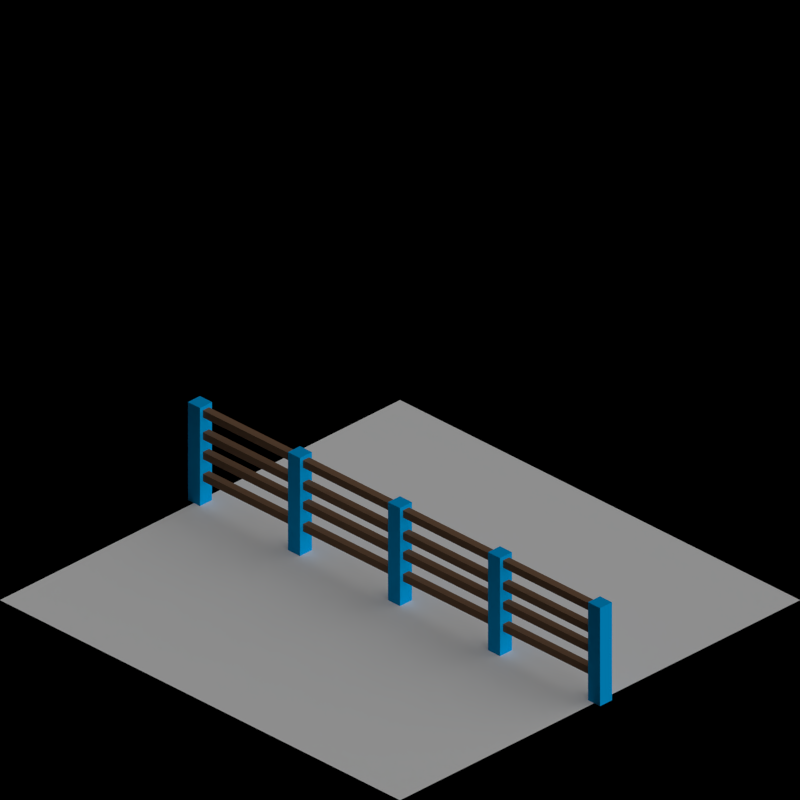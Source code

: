 # Source: rail_fences.blend  (saved by Blender 2.63.0; exported with 4.5.12 LTS)
import bpy
from mathutils import Matrix  # noqa: F401  (used for matrix-valued properties, if any)

bpy.ops.wm.read_factory_settings(use_empty=True)
scene = bpy.context.scene
scene.name = 'Scene'

# ---- collections
col_collection_1 = bpy.data.collections.new('Collection 1'); scene.collection.children.link(col_collection_1)
col_collection_2 = bpy.data.collections.new('Collection 2'); scene.collection.children.link(col_collection_2)

# ---- materials (node trees are filled in below, after node groups)
mat_wood_mid = bpy.data.materials.new('Wood_Mid')
mat_wood_mid.alpha_threshold = 0.0
mat_wood_mid.use_transparent_shadow = False
mat_wood_mid.diffuse_color = (0.196, 0.1104, 0.06447, 1.0)
mat_wood_mid.specular_color = (0.3185, 0.273, 0.2172)
mat_wood_mid.roughness = 0.5
mat_wood_mid.specular_intensity = 0.1
mat_wood_mid.line_color = (0.0, 0.0, 0.0, 1.0)
mat_cc_normal = bpy.data.materials.new('CC_Normal')
mat_cc_normal.alpha_threshold = 0.0
mat_cc_normal.use_transparent_shadow = False
mat_cc_normal.diffuse_color = (0.0, 0.376, 0.827, 1.0)
mat_cc_normal.roughness = 0.5
mat_cc_normal.specular_intensity = 0.2
mat_cc_normal.line_color = (0.0, 0.0, 0.0, 1.0)
mat_special_shadowonly = bpy.data.materials.new('Special_ShadowOnly')

# ---- material node trees

# ---- world
world_world = bpy.data.worlds.new('World'); scene.world = world_world
world_world.color = (0.0, 0.0, 0.0)
world_world.use_sun_shadow = False
world_world.sun_shadow_jitter_overblur = 0.0
world_world.cycles.sampling_method = 'MANUAL'
world_world.cycles.sample_map_resolution = 256
world_world.light_settings.ao_factor = 0.5

# ---- cameras
cam_camera = bpy.data.cameras.new('Camera')
cam_camera.type = 'ORTHO'
cam_camera.clip_end = 100.0
cam_camera.lens = 35.0
cam_camera.sensor_width = 32.0
cam_camera.sensor_height = 18.0
cam_camera.ortho_scale = 2.828
cam_camera.dof.focus_distance = 0.0
cam_camera.dof.aperture_fstop = 128.0

# ---- lights
light_lamp = bpy.data.lights.new('Lamp', 'SUN')
light_lamp.transmission_factor = 0.0
light_lamp.cutoff_distance = 30.0
light_lamp.use_shadow = False
light_lamp.angle = 1.571
light_lamp.energy = 1.0
light_lamp.shadow_buffer_clip_start = 1.001
light_lamp.shadow_soft_size = 1.0
light_lamp.shadow_cascade_max_distance = 1000.0
light_lamp.cycles.use_multiple_importance_sampling = False
light_lamp_001 = bpy.data.lights.new('Lamp.001', 'SUN')
light_lamp_001.transmission_factor = 0.0
light_lamp_001.cutoff_distance = 30.0
light_lamp_001.angle = 1.571
light_lamp_001.energy = 1.0
light_lamp_001.shadow_buffer_clip_start = 1.001
light_lamp_001.shadow_soft_size = 1.0
light_lamp_001.shadow_cascade_max_distance = 1000.0
light_lamp_001.cycles.use_multiple_importance_sampling = False

# ---- meshes
me_cube_002 = bpy.data.meshes.new('Cube.002')
me_cube_002.from_pydata([(-41.2, 38.8, 0.0), (-41.2, 41.2, 0.0), (-38.8, 41.2, 0.0), (-38.8, 38.8, 0.0), (-41.2, 38.8, 16.0), (-41.2, 41.2, 16.0), (-38.8, 41.2, 16.0), (-38.8, 38.8, 16.0), (-21.2, 18.8, 0.0), (-21.2, 21.2, 0.0), (-18.8, 21.2, 0.0), (-18.8, 18.8, 0.0), (-21.2, 18.8, 16.0), (-21.2, 21.2, 16.0), (-18.8, 21.2, 16.0), (-18.8, 18.8, 16.0), (-1.2, -1.2, 0.0), (-1.2, 1.2, 0.0), (1.2, 1.2, 0.0), (1.2, -1.2, 0.0), (-1.2, -1.2, 16.0), (-1.2, 1.2, 16.0), (1.2, 1.2, 16.0), (1.2, -1.2, 16.0), (18.8, -21.2, 0.0), (18.8, -18.8, 0.0), (21.2, -18.8, 0.0), (21.2, -21.2, 0.0), (18.8, -21.2, 16.0), (18.8, -18.8, 16.0), (21.2, -18.8, 16.0), (21.2, -21.2, 16.0), (38.8, -41.2, 0.0), (38.8, -38.8, 0.0), (41.2, -38.8, 0.0), (41.2, -41.2, 0.0), (38.8, -41.2, 16.0), (38.8, -38.8, 16.0), (41.2, -38.8, 16.0), (41.2, -41.2, 16.0), (-40.42, 39.58, 14.2), (-40.42, 39.58, 15.4), (-39.58, 40.42, 15.4), (-39.58, 40.42, 14.2), (39.58, -40.42, 14.2), (39.58, -40.42, 15.4), (40.42, -39.58, 15.4), (40.42, -39.58, 14.2), (-40.42, 39.58, 10.6), (-40.42, 39.58, 11.8), (-39.58, 40.42, 11.8), (-39.58, 40.42, 10.6), (39.58, -40.42, 10.6), (39.58, -40.42, 11.8), (40.42, -39.58, 11.8), (40.42, -39.58, 10.6), (-40.42, 39.58, 7.4), (-40.42, 39.58, 8.6), (-39.58, 40.42, 8.6), (-39.58, 40.42, 7.4), (39.58, -40.42, 7.4), (39.58, -40.42, 8.6), (40.42, -39.58, 8.6), (40.42, -39.58, 7.4), (-40.42, 39.58, 3.8), (-40.42, 39.58, 5.0), (-39.58, 40.42, 5.0), (-39.58, 40.42, 3.8), (39.58, -40.42, 3.8), (39.58, -40.42, 5.0), (40.42, -39.58, 5.0), (40.42, -39.58, 3.8)], [], [(4, 5, 1, 0), (5, 6, 2, 1), (6, 7, 3, 2), (7, 4, 0, 3), (0, 1, 2, 3), (7, 6, 5, 4), (12, 13, 9, 8), (13, 14, 10, 9), (14, 15, 11, 10), (15, 12, 8, 11), (8, 9, 10, 11), (15, 14, 13, 12), (20, 21, 17, 16), (21, 22, 18, 17), (22, 23, 19, 18), (23, 20, 16, 19), (16, 17, 18, 19), (23, 22, 21, 20), (28, 29, 25, 24), (29, 30, 26, 25), (30, 31, 27, 26), (31, 28, 24, 27), (24, 25, 26, 27), (31, 30, 29, 28), (36, 37, 33, 32), (37, 38, 34, 33), (38, 39, 35, 34), (39, 36, 32, 35), (32, 33, 34, 35), (39, 38, 37, 36), (43, 40, 41, 42), (47, 46, 45, 44), (45, 46, 42, 41), (46, 47, 43, 42), (47, 44, 40, 43), (44, 45, 41, 40), (51, 48, 49, 50), (55, 54, 53, 52), (53, 54, 50, 49), (54, 55, 51, 50), (55, 52, 48, 51), (52, 53, 49, 48), (59, 56, 57, 58), (63, 62, 61, 60), (61, 62, 58, 57), (62, 63, 59, 58), (63, 60, 56, 59), (60, 61, 57, 56), (67, 64, 65, 66), (71, 70, 69, 68), (69, 70, 66, 65), (70, 71, 67, 66), (71, 68, 64, 67), (68, 69, 65, 64)])
me_cube_002.polygons.foreach_set('material_index', [1, 1, 1, 1, 1, 1, 1, 1, 1, 1, 1, 1, 1, 1, 1, 1, 1, 1, 1, 1, 1, 1, 1, 1, 1, 1, 1, 1, 1, 1, 0, 0, 0, 0, 0, 0, 0, 0, 0, 0, 0, 0, 0, 0, 0, 0, 0, 0, 0, 0, 0, 0, 0, 0])
me_cube_002.materials.append(mat_wood_mid)
me_cube_002.materials.append(mat_cc_normal)
me_cube_002.use_remesh_preserve_volume = False
me_cube_002.use_remesh_preserve_attributes = False
me_cube_002.use_mirror_vertex_groups = False
me_cube_002.update()
me_plane_003 = bpy.data.meshes.new('Plane.003')
me_plane_003.from_pydata([(1.0, -1.0, 0.0), (-1.0, -1.0, 0.5), (1.0, 1.0, 0.0), (-1.0, 1.0, 0.5)], [], [(2, 3, 1, 0)])
me_plane_003.materials.append(mat_special_shadowonly)
me_plane_003.use_remesh_preserve_volume = False
me_plane_003.use_remesh_preserve_attributes = False
me_plane_003.use_mirror_vertex_groups = False
me_plane_003.update()
me_cube_001 = bpy.data.meshes.new('Cube.001')
me_cube_001.from_pydata([(-1.2, 38.8, 20.0), (-1.2, 41.2, 20.0), (1.2, 41.2, 20.0), (1.2, 38.8, 20.0), (-1.2, 38.8, 36.0), (-1.2, 41.2, 36.0), (1.2, 41.2, 36.0), (1.2, 38.8, 36.0), (-1.2, 18.8, 14.8), (-1.2, 21.2, 14.8), (1.2, 21.2, 14.8), (1.2, 18.8, 14.8), (-1.2, 18.8, 30.8), (-1.2, 21.2, 30.8), (1.2, 21.2, 30.8), (1.2, 18.8, 30.8), (-1.2, -1.2, 10.0), (-1.2, 1.2, 10.0), (1.2, 1.2, 10.0), (1.2, -1.2, 10.0), (-1.2, -1.2, 26.0), (-1.2, 1.2, 26.0), (1.2, 1.2, 26.0), (1.2, -1.2, 26.0), (-1.2, -21.2, 5.2), (-1.2, -18.8, 5.2), (1.2, -18.8, 5.2), (1.2, -21.2, 5.2), (-1.2, -21.2, 21.2), (-1.2, -18.8, 21.2), (1.2, -18.8, 21.2), (1.2, -21.2, 21.2), (-1.2, -41.2, 0.0), (-1.2, -38.8, 0.0), (1.2, -38.8, 0.0), (1.2, -41.2, 0.0), (-1.2, -41.2, 16.0), (-1.2, -38.8, 16.0), (1.2, -38.8, 16.0), (1.2, -41.2, 16.0), (-0.6, 40.0, 34.2), (-0.6, 40.0, 35.4), (0.6, 40.0, 35.4), (0.6, 40.0, 34.2), (-0.6, -40.0, 14.2), (-0.6, -40.0, 15.4), (0.6, -40.0, 15.4), (0.6, -40.0, 14.2), (-0.6, 40.0, 30.6), (-0.6, 40.0, 31.8), (0.6, 40.0, 31.8), (0.6, 40.0, 30.6), (-0.6, -40.0, 10.6), (-0.6, -40.0, 11.8), (0.6, -40.0, 11.8), (0.6, -40.0, 10.6), (-0.6, 40.0, 27.4), (-0.6, 40.0, 28.6), (0.6, 40.0, 28.6), (0.6, 40.0, 27.4), (-0.6, -40.0, 7.4), (-0.6, -40.0, 8.6), (0.6, -40.0, 8.6), (0.6, -40.0, 7.4), (-0.6, 40.0, 23.8), (-0.6, 40.0, 25.0), (0.6, 40.0, 25.0), (0.6, 40.0, 23.8), (-0.6, -40.0, 3.8), (-0.6, -40.0, 5.0), (0.6, -40.0, 5.0), (0.6, -40.0, 3.8)], [], [(4, 5, 1, 0), (5, 6, 2, 1), (6, 7, 3, 2), (7, 4, 0, 3), (0, 1, 2, 3), (7, 6, 5, 4), (12, 13, 9, 8), (13, 14, 10, 9), (14, 15, 11, 10), (15, 12, 8, 11), (8, 9, 10, 11), (15, 14, 13, 12), (20, 21, 17, 16), (21, 22, 18, 17), (22, 23, 19, 18), (23, 20, 16, 19), (16, 17, 18, 19), (23, 22, 21, 20), (28, 29, 25, 24), (29, 30, 26, 25), (30, 31, 27, 26), (31, 28, 24, 27), (24, 25, 26, 27), (31, 30, 29, 28), (36, 37, 33, 32), (37, 38, 34, 33), (38, 39, 35, 34), (39, 36, 32, 35), (32, 33, 34, 35), (39, 38, 37, 36), (43, 40, 41, 42), (47, 46, 45, 44), (45, 46, 42, 41), (46, 47, 43, 42), (47, 44, 40, 43), (44, 45, 41, 40), (51, 48, 49, 50), (55, 54, 53, 52), (53, 54, 50, 49), (54, 55, 51, 50), (55, 52, 48, 51), (52, 53, 49, 48), (59, 56, 57, 58), (63, 62, 61, 60), (61, 62, 58, 57), (62, 63, 59, 58), (63, 60, 56, 59), (60, 61, 57, 56), (67, 64, 65, 66), (71, 70, 69, 68), (69, 70, 66, 65), (70, 71, 67, 66), (71, 68, 64, 67), (68, 69, 65, 64)])
me_cube_001.polygons.foreach_set('material_index', [1, 1, 1, 1, 1, 1, 1, 1, 1, 1, 1, 1, 1, 1, 1, 1, 1, 1, 1, 1, 1, 1, 1, 1, 1, 1, 1, 1, 1, 1, 0, 0, 0, 0, 0, 0, 0, 0, 0, 0, 0, 0, 0, 0, 0, 0, 0, 0, 0, 0, 0, 0, 0, 0])
me_cube_001.materials.append(mat_wood_mid)
me_cube_001.materials.append(mat_cc_normal)
me_cube_001.use_remesh_preserve_volume = False
me_cube_001.use_remesh_preserve_attributes = False
me_cube_001.use_mirror_vertex_groups = False
me_cube_001.update()
me_plane_002 = bpy.data.meshes.new('Plane.002')
me_plane_002.from_pydata([(1.0, -1.0, 0.0), (-1.0, -1.0, 0.0), (1.0, 1.0, 0.0), (-1.0, 1.0, 0.0)], [], [(2, 3, 1, 0)])
me_plane_002.materials.append(mat_special_shadowonly)
me_plane_002.use_remesh_preserve_volume = False
me_plane_002.use_remesh_preserve_attributes = False
me_plane_002.use_mirror_vertex_groups = False
me_plane_002.update()
me_cube = bpy.data.meshes.new('Cube')
me_cube.from_pydata([(-1.2, 38.8, 0.0), (-1.2, 41.2, 0.0), (1.2, 41.2, 0.0), (1.2, 38.8, 0.0), (-1.2, 38.8, 16.0), (-1.2, 41.2, 16.0), (1.2, 41.2, 16.0), (1.2, 38.8, 16.0), (-1.2, 18.8, 0.0), (-1.2, 21.2, 0.0), (1.2, 21.2, 0.0), (1.2, 18.8, 0.0), (-1.2, 18.8, 16.0), (-1.2, 21.2, 16.0), (1.2, 21.2, 16.0), (1.2, 18.8, 16.0), (-1.2, -1.2, 0.0), (-1.2, 1.2, 0.0), (1.2, 1.2, 0.0), (1.2, -1.2, 0.0), (-1.2, -1.2, 16.0), (-1.2, 1.2, 16.0), (1.2, 1.2, 16.0), (1.2, -1.2, 16.0), (-1.2, -21.2, 0.0), (-1.2, -18.8, 0.0), (1.2, -18.8, 0.0), (1.2, -21.2, 0.0), (-1.2, -21.2, 16.0), (-1.2, -18.8, 16.0), (1.2, -18.8, 16.0), (1.2, -21.2, 16.0), (-1.2, -41.2, 0.0), (-1.2, -38.8, 0.0), (1.2, -38.8, 0.0), (1.2, -41.2, 0.0), (-1.2, -41.2, 16.0), (-1.2, -38.8, 16.0), (1.2, -38.8, 16.0), (1.2, -41.2, 16.0), (-0.6, 40.0, 14.2), (-0.6, 40.0, 15.4), (0.6, 40.0, 15.4), (0.6, 40.0, 14.2), (-0.6, -40.0, 14.2), (-0.6, -40.0, 15.4), (0.6, -40.0, 15.4), (0.6, -40.0, 14.2), (-0.6, 40.0, 10.6), (-0.6, 40.0, 11.8), (0.6, 40.0, 11.8), (0.6, 40.0, 10.6), (-0.6, -40.0, 10.6), (-0.6, -40.0, 11.8), (0.6, -40.0, 11.8), (0.6, -40.0, 10.6), (-0.6, 40.0, 7.4), (-0.6, 40.0, 8.6), (0.6, 40.0, 8.6), (0.6, 40.0, 7.4), (-0.6, -40.0, 7.4), (-0.6, -40.0, 8.6), (0.6, -40.0, 8.6), (0.6, -40.0, 7.4), (-0.6, 40.0, 3.8), (-0.6, 40.0, 5.0), (0.6, 40.0, 5.0), (0.6, 40.0, 3.8), (-0.6, -40.0, 3.8), (-0.6, -40.0, 5.0), (0.6, -40.0, 5.0), (0.6, -40.0, 3.8)], [], [(4, 5, 1, 0), (5, 6, 2, 1), (6, 7, 3, 2), (7, 4, 0, 3), (0, 1, 2, 3), (7, 6, 5, 4), (12, 13, 9, 8), (13, 14, 10, 9), (14, 15, 11, 10), (15, 12, 8, 11), (8, 9, 10, 11), (15, 14, 13, 12), (20, 21, 17, 16), (21, 22, 18, 17), (22, 23, 19, 18), (23, 20, 16, 19), (16, 17, 18, 19), (23, 22, 21, 20), (28, 29, 25, 24), (29, 30, 26, 25), (30, 31, 27, 26), (31, 28, 24, 27), (24, 25, 26, 27), (31, 30, 29, 28), (36, 37, 33, 32), (37, 38, 34, 33), (38, 39, 35, 34), (39, 36, 32, 35), (32, 33, 34, 35), (39, 38, 37, 36), (43, 40, 41, 42), (47, 46, 45, 44), (45, 46, 42, 41), (46, 47, 43, 42), (47, 44, 40, 43), (44, 45, 41, 40), (51, 48, 49, 50), (55, 54, 53, 52), (53, 54, 50, 49), (54, 55, 51, 50), (55, 52, 48, 51), (52, 53, 49, 48), (59, 56, 57, 58), (63, 62, 61, 60), (61, 62, 58, 57), (62, 63, 59, 58), (63, 60, 56, 59), (60, 61, 57, 56), (67, 64, 65, 66), (71, 70, 69, 68), (69, 70, 66, 65), (70, 71, 67, 66), (71, 68, 64, 67), (68, 69, 65, 64)])
me_cube.polygons.foreach_set('material_index', [1, 1, 1, 1, 1, 1, 1, 1, 1, 1, 1, 1, 1, 1, 1, 1, 1, 1, 1, 1, 1, 1, 1, 1, 1, 1, 1, 1, 1, 1, 0, 0, 0, 0, 0, 0, 0, 0, 0, 0, 0, 0, 0, 0, 0, 0, 0, 0, 0, 0, 0, 0, 0, 0])
me_cube.materials.append(mat_wood_mid)
me_cube.materials.append(mat_cc_normal)
me_cube.use_remesh_preserve_volume = False
me_cube.use_remesh_preserve_attributes = False
me_cube.use_mirror_vertex_groups = False
me_cube.update()

# ---- objects
ob_rotationcontrol = bpy.data.objects.new('RotationControl', None)
ob_cameratarget = bpy.data.objects.new('CameraTarget', None)
ob_camera = bpy.data.objects.new('Camera', cam_camera)
ob_lamp = bpy.data.objects.new('Lamp', light_lamp)
ob_cameratarget_1 = bpy.data.objects.new('CameraTarget', None)
ob_cube_002 = bpy.data.objects.new('Cube.002', me_cube_002)
ob_plane_002 = bpy.data.objects.new('Plane.002', me_plane_003)
ob_cube_001 = bpy.data.objects.new('Cube.001', me_cube_001)
ob_plane_001 = bpy.data.objects.new('Plane.001', me_plane_002)
ob_cube = bpy.data.objects.new('Cube', me_cube)
ob_plane = bpy.data.objects.new('Plane', me_plane_002)
ob_lamp_001 = bpy.data.objects.new('Lamp.001', light_lamp_001)

# ---- transforms, parenting, visibility, modifiers, constraints
ob_rotationcontrol.location = (0.0, 0.0, 0.0)
ob_rotationcontrol.empty_image_offset = (0.0, 0.0)
ob_rotationcontrol.lineart.crease_threshold = 0.0
ob_cameratarget.parent = ob_rotationcontrol
ob_cameratarget.location = (0.0, 0.0, 0.817)
ob_cameratarget.empty_image_offset = (0.0, 0.0)
ob_cameratarget.lineart.crease_threshold = 0.0
ob_camera.parent = ob_cameratarget
ob_camera.location = (1.0, 1.0, 0.817)
ob_camera.rotation_euler = (1.109, 0.01082, 0.8149)
ob_camera.lock_rotations_4d = False
ob_camera.empty_display_type = 'ARROWS'
ob_camera.color = (0.0, 0.0, 0.0, 0.0)
ob_camera.display_type = 'WIRE'
ob_camera.lineart.crease_threshold = 0.0
_c = ob_camera.constraints.new('TRACK_TO'); _c.name = 'TrackTo'
_c.target = ob_cameratarget
ob_lamp.parent = ob_rotationcontrol
ob_lamp.location = (-1.0, 2.0, 0.8)
ob_lamp.lock_rotations_4d = False
ob_lamp.empty_display_type = 'ARROWS'
ob_lamp.color = (0.0, 0.0, 0.0, 0.0)
ob_lamp.lineart.crease_threshold = 0.0
_c = ob_lamp.constraints.new('TRACK_TO'); _c.name = 'TrackTo'
_c.target = ob_rotationcontrol
ob_cameratarget_1.location = (0.0, 0.0, 0.0)
ob_cube_002.location = (-5.0, 0.0, 0.0)
ob_cube_002.scale = (0.025, 0.025, 0.025)
ob_cube_002.lineart.crease_threshold = 0.0
ob_plane_002.location = (-10.0, 0.0, 0.0)
ob_plane_002.lineart.crease_threshold = 0.0
ob_cube_001.location = (-10.0, 0.0, 0.0)
ob_cube_001.rotation_euler = (0.0, 0.0, 1.571)
ob_cube_001.scale = (0.025, 0.025, 0.025)
ob_cube_001.lineart.crease_threshold = 0.0
ob_plane_001.location = (-5.0, 0.0, 0.0)
ob_plane_001.lineart.crease_threshold = 0.0
ob_cube.location = (0.0, 0.0, 0.0)
ob_cube.scale = (0.025, 0.025, 0.025)
ob_cube.lineart.crease_threshold = 0.0
ob_plane.location = (0.0, 0.0, 0.0)
ob_plane.lineart.crease_threshold = 0.0
ob_lamp_001.parent = ob_rotationcontrol
ob_lamp_001.location = (-1.0, 2.0, 2.0)
ob_lamp_001.lock_rotations_4d = False
ob_lamp_001.empty_display_type = 'ARROWS'
ob_lamp_001.color = (0.0, 0.0, 0.0, 0.0)
ob_lamp_001.lineart.crease_threshold = 0.0
_c = ob_lamp_001.constraints.new('TRACK_TO'); _c.name = 'TrackTo'
_c.target = ob_rotationcontrol

# ---- collection membership
col_collection_1.objects.link(ob_rotationcontrol)
col_collection_1.objects.link(ob_cameratarget)
col_collection_1.objects.link(ob_camera)
col_collection_1.objects.link(ob_lamp)
col_collection_1.objects.link(ob_cameratarget_1)
col_collection_2.objects.link(ob_cube_002)
col_collection_2.objects.link(ob_plane_002)
col_collection_2.objects.link(ob_cube_001)
col_collection_2.objects.link(ob_plane_001)
col_collection_2.objects.link(ob_cube)
col_collection_2.objects.link(ob_plane)
col_collection_2.objects.link(ob_lamp_001)

# ---- scene / render settings (as saved in the file)
scene.camera = ob_camera
scene.frame_start = 1; scene.frame_end = 12; scene.frame_set(1)
scene.render.engine = 'BLENDER_EEVEE_NEXT'
scene.render.image_settings.compression = 90
scene.render.resolution_x = 256
scene.render.resolution_y = 256
scene.render.dither_intensity = 0.0
scene.render.bake_margin = 2
scene.render.bake_bias = 0.0
scene.cycles.use_denoising = False
scene.cycles.samples = 10
scene.cycles.sampling_pattern = 'TABULATED_SOBOL'
scene.cycles.light_sampling_threshold = 0.0
scene.cycles.use_adaptive_sampling = False
scene.cycles.use_light_tree = False
scene.cycles.blur_glossy = 0.0
scene.cycles.volume_bounces = 1
scene.cycles.pixel_filter_type = 'GAUSSIAN'
scene.cycles.sample_clamp_indirect = 0.0
scene.view_settings.view_transform = 'Standard'
bpy.context.view_layer.update()
